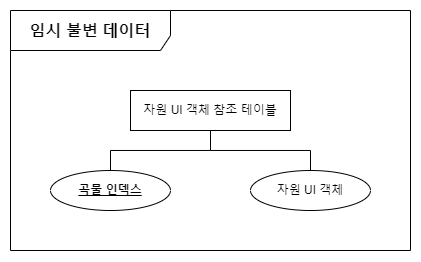

The diagram above was exported from draw.io. Its source (the exported page's mxGraphModel, read from the mxfile embedded in the PNG):
<mxGraphModel dx="1064" dy="589" grid="1" gridSize="10" guides="1" tooltips="1" connect="1" arrows="1" fold="1" page="1" pageScale="1" pageWidth="827" pageHeight="1169" math="0" shadow="0">
  <root>
    <mxCell id="0" />
    <mxCell id="1" parent="0" />
    <mxCell id="2" style="edgeStyle=orthogonalEdgeStyle;rounded=0;orthogonalLoop=1;jettySize=auto;html=1;endArrow=none;endFill=0;" edge="1" source="4" target="5" parent="1">
      <mxGeometry relative="1" as="geometry">
        <mxPoint x="1860" y="600" as="targetPoint" />
        <Array as="points">
          <mxPoint x="2040" y="580" />
          <mxPoint x="1940" y="580" />
        </Array>
      </mxGeometry>
    </mxCell>
    <mxCell id="3" style="edgeStyle=orthogonalEdgeStyle;rounded=0;orthogonalLoop=1;jettySize=auto;html=1;endArrow=none;endFill=0;" edge="1" source="4" target="6" parent="1">
      <mxGeometry relative="1" as="geometry" />
    </mxCell>
    <mxCell id="4" value="자원 UI 객체 참조 테이블" style="whiteSpace=wrap;html=1;align=center;" vertex="1" parent="1">
      <mxGeometry x="1960" y="520" width="160" height="40" as="geometry" />
    </mxCell>
    <mxCell id="5" value="곡물 인덱스" style="ellipse;whiteSpace=wrap;html=1;align=center;fontStyle=5" vertex="1" parent="1">
      <mxGeometry x="1880" y="600" width="120" height="40" as="geometry" />
    </mxCell>
    <mxCell id="6" value="자원 UI 객체" style="ellipse;whiteSpace=wrap;html=1;align=center;" vertex="1" parent="1">
      <mxGeometry x="2080" y="600" width="120" height="40" as="geometry" />
    </mxCell>
    <mxCell id="7" value="&lt;font style=&quot;font-size: 16px;&quot;&gt;임시 불변 데이터&lt;/font&gt;" style="shape=umlFrame;whiteSpace=wrap;html=1;pointerEvents=0;width=160;height=40;fontStyle=1" vertex="1" parent="1">
      <mxGeometry x="1840" y="440" width="400" height="240" as="geometry" />
    </mxCell>
  </root>
</mxGraphModel>